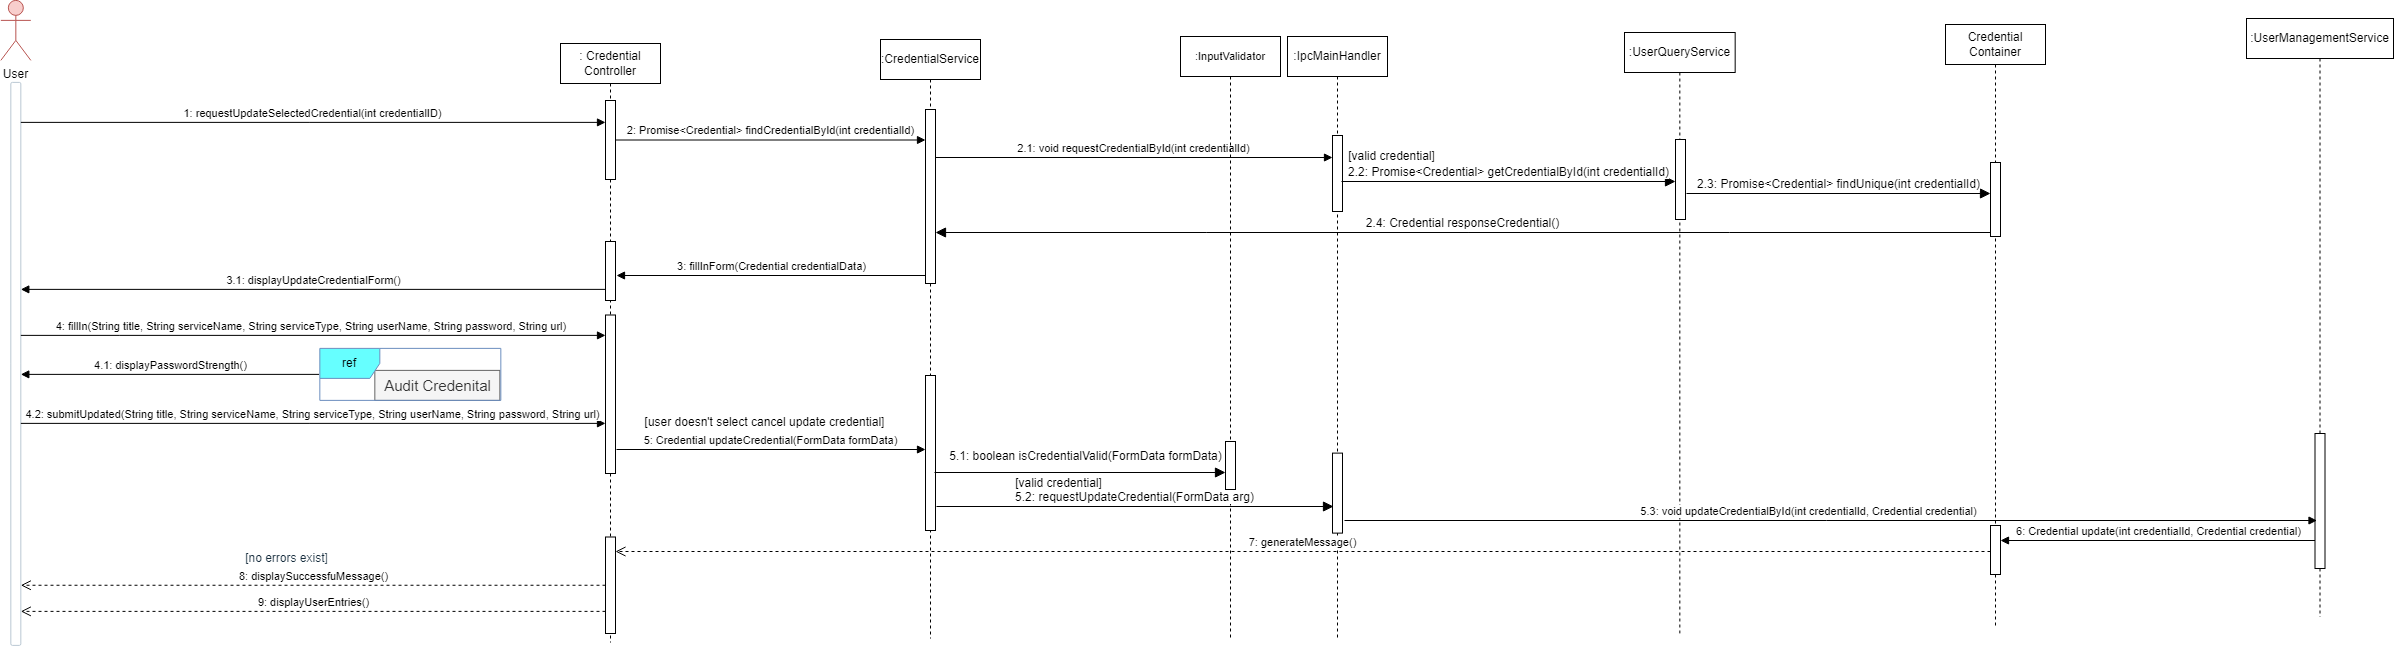

The diagram above was exported from draw.io. Its source (the exported page's mxGraphModel, read from the mxfile embedded in the PNG):
<mxGraphModel dx="1843" dy="900" grid="0" gridSize="10" guides="0" tooltips="1" connect="0" arrows="0" fold="1" page="1" pageScale="1" pageWidth="850" pageHeight="1100" background="#ffffff" math="0" shadow="0">
  <root>
    <mxCell id="0" />
    <mxCell id="1" parent="0" />
    <mxCell id="HbrsVPGaEcc1uKPgA8JR-392" value="User" style="shape=umlActor;verticalLabelPosition=bottom;verticalAlign=top;html=1;outlineConnect=0;rounded=1;labelBackgroundColor=none;fillColor=#f8cecc;strokeColor=#b85450;" parent="1" vertex="1">
      <mxGeometry x="552.3333875868057" y="512.8888617621528" width="30" height="60" as="geometry" />
    </mxCell>
    <mxCell id="HbrsVPGaEcc1uKPgA8JR-393" value="" style="html=1;points=[];perimeter=orthogonalPerimeter;outlineConnect=0;targetShapes=umlLifeline;portConstraint=eastwest;newEdgeStyle={&quot;edgeStyle&quot;:&quot;elbowEdgeStyle&quot;,&quot;elbow&quot;:&quot;vertical&quot;,&quot;curved&quot;:0,&quot;rounded&quot;:0};rounded=1;labelBackgroundColor=none;fillColor=#FFFFFF;strokeColor=#BAC8D3;fontColor=#182E3E;" parent="1" vertex="1">
      <mxGeometry x="562.3333875868057" y="594.8888617621528" width="10" height="563" as="geometry" />
    </mxCell>
    <mxCell id="HbrsVPGaEcc1uKPgA8JR-394" value=": Credential Controller" style="shape=umlLifeline;perimeter=lifelinePerimeter;whiteSpace=wrap;html=1;container=1;dropTarget=0;collapsible=0;recursiveResize=0;outlineConnect=0;portConstraint=eastwest;newEdgeStyle={&quot;curved&quot;:0,&quot;rounded&quot;:0};" parent="1" vertex="1">
      <mxGeometry x="1112.0033875868057" y="555.9988617621528" width="100" height="599" as="geometry" />
    </mxCell>
    <mxCell id="HbrsVPGaEcc1uKPgA8JR-395" value="" style="html=1;points=[[0,0,0,0,5],[0,1,0,0,-5],[1,0,0,0,5],[1,1,0,0,-5]];perimeter=orthogonalPerimeter;outlineConnect=0;targetShapes=umlLifeline;portConstraint=eastwest;newEdgeStyle={&quot;curved&quot;:0,&quot;rounded&quot;:0};" parent="HbrsVPGaEcc1uKPgA8JR-394" vertex="1">
      <mxGeometry x="45" y="57" width="10" height="79" as="geometry" />
    </mxCell>
    <mxCell id="HbrsVPGaEcc1uKPgA8JR-396" value="" style="html=1;points=[[0,0,0,0,5],[0,1,0,0,-5],[1,0,0,0,5],[1,1,0,0,-5]];perimeter=orthogonalPerimeter;outlineConnect=0;targetShapes=umlLifeline;portConstraint=eastwest;newEdgeStyle={&quot;curved&quot;:0,&quot;rounded&quot;:0};" parent="HbrsVPGaEcc1uKPgA8JR-394" vertex="1">
      <mxGeometry x="45" y="198" width="10" height="59" as="geometry" />
    </mxCell>
    <mxCell id="HbrsVPGaEcc1uKPgA8JR-397" value="" style="html=1;points=[[0,0,0,0,5],[0,1,0,0,-5],[1,0,0,0,5],[1,1,0,0,-5]];perimeter=orthogonalPerimeter;outlineConnect=0;targetShapes=umlLifeline;portConstraint=eastwest;newEdgeStyle={&quot;curved&quot;:0,&quot;rounded&quot;:0};" parent="HbrsVPGaEcc1uKPgA8JR-394" vertex="1">
      <mxGeometry x="45" y="271.5" width="10" height="158.5" as="geometry" />
    </mxCell>
    <mxCell id="HbrsVPGaEcc1uKPgA8JR-398" value="" style="html=1;points=[[0,0,0,0,5],[0,1,0,0,-5],[1,0,0,0,5],[1,1,0,0,-5]];perimeter=orthogonalPerimeter;outlineConnect=0;targetShapes=umlLifeline;portConstraint=eastwest;newEdgeStyle={&quot;curved&quot;:0,&quot;rounded&quot;:0};" parent="HbrsVPGaEcc1uKPgA8JR-394" vertex="1">
      <mxGeometry x="45" y="493.5" width="10" height="96.5" as="geometry" />
    </mxCell>
    <mxCell id="HbrsVPGaEcc1uKPgA8JR-399" value=":UserQueryService" style="shape=umlLifeline;perimeter=lifelinePerimeter;whiteSpace=wrap;html=1;container=1;dropTarget=0;collapsible=0;recursiveResize=0;outlineConnect=0;portConstraint=eastwest;newEdgeStyle={&quot;curved&quot;:0,&quot;rounded&quot;:0};" parent="1" vertex="1">
      <mxGeometry x="2176" y="545" width="110.67" height="600.89" as="geometry" />
    </mxCell>
    <mxCell id="HbrsVPGaEcc1uKPgA8JR-437" value="" style="html=1;points=[[0,0,0,0,5],[0,1,0,0,-5],[1,0,0,0,5],[1,1,0,0,-5]];perimeter=orthogonalPerimeter;outlineConnect=0;targetShapes=umlLifeline;portConstraint=eastwest;newEdgeStyle={&quot;curved&quot;:0,&quot;rounded&quot;:0};fontSize=16;" parent="HbrsVPGaEcc1uKPgA8JR-399" vertex="1">
      <mxGeometry x="51" y="106.99999999999977" width="10" height="80" as="geometry" />
    </mxCell>
    <mxCell id="HbrsVPGaEcc1uKPgA8JR-401" value=":UserManagementService" style="shape=umlLifeline;perimeter=lifelinePerimeter;whiteSpace=wrap;html=1;container=1;dropTarget=0;collapsible=0;recursiveResize=0;outlineConnect=0;portConstraint=eastwest;newEdgeStyle={&quot;curved&quot;:0,&quot;rounded&quot;:0};" parent="1" vertex="1">
      <mxGeometry x="2798.0033875868057" y="530.9988617621528" width="147" height="598.5" as="geometry" />
    </mxCell>
    <mxCell id="HbrsVPGaEcc1uKPgA8JR-402" value="" style="html=1;points=[[0,0,0,0,5],[0,1,0,0,-5],[1,0,0,0,5],[1,1,0,0,-5]];perimeter=orthogonalPerimeter;outlineConnect=0;targetShapes=umlLifeline;portConstraint=eastwest;newEdgeStyle={&quot;curved&quot;:0,&quot;rounded&quot;:0};" parent="HbrsVPGaEcc1uKPgA8JR-401" vertex="1">
      <mxGeometry x="68.5" y="415" width="10" height="135" as="geometry" />
    </mxCell>
    <mxCell id="HbrsVPGaEcc1uKPgA8JR-403" value=":CredentialService" style="shape=umlLifeline;perimeter=lifelinePerimeter;whiteSpace=wrap;html=1;container=1;dropTarget=0;collapsible=0;recursiveResize=0;outlineConnect=0;portConstraint=eastwest;newEdgeStyle={&quot;curved&quot;:0,&quot;rounded&quot;:0};" parent="1" vertex="1">
      <mxGeometry x="1432.0033875868057" y="551.9988617621528" width="100" height="599" as="geometry" />
    </mxCell>
    <mxCell id="HbrsVPGaEcc1uKPgA8JR-404" value="" style="html=1;points=[[0,0,0,0,5],[0,1,0,0,-5],[1,0,0,0,5],[1,1,0,0,-5]];perimeter=orthogonalPerimeter;outlineConnect=0;targetShapes=umlLifeline;portConstraint=eastwest;newEdgeStyle={&quot;curved&quot;:0,&quot;rounded&quot;:0};" parent="HbrsVPGaEcc1uKPgA8JR-403" vertex="1">
      <mxGeometry x="45" y="70" width="10" height="174" as="geometry" />
    </mxCell>
    <mxCell id="HbrsVPGaEcc1uKPgA8JR-405" value="" style="html=1;points=[[0,0,0,0,5],[0,1,0,0,-5],[1,0,0,0,5],[1,1,0,0,-5]];perimeter=orthogonalPerimeter;outlineConnect=0;targetShapes=umlLifeline;portConstraint=eastwest;newEdgeStyle={&quot;curved&quot;:0,&quot;rounded&quot;:0};" parent="HbrsVPGaEcc1uKPgA8JR-403" vertex="1">
      <mxGeometry x="45" y="336" width="10" height="155" as="geometry" />
    </mxCell>
    <mxCell id="HbrsVPGaEcc1uKPgA8JR-406" value="1: requestUpdateSelectedCredential(int credentialID)" style="html=1;verticalAlign=bottom;endArrow=block;curved=0;rounded=0;" parent="1" target="HbrsVPGaEcc1uKPgA8JR-395" edge="1">
      <mxGeometry width="80" relative="1" as="geometry">
        <mxPoint x="572.3333875868057" y="634.8888617621528" as="sourcePoint" />
        <mxPoint x="759.3333875868057" y="634.8888617621528" as="targetPoint" />
      </mxGeometry>
    </mxCell>
    <mxCell id="HbrsVPGaEcc1uKPgA8JR-407" value="Credential Container" style="shape=umlLifeline;perimeter=lifelinePerimeter;whiteSpace=wrap;html=1;container=1;dropTarget=0;collapsible=0;recursiveResize=0;outlineConnect=0;portConstraint=eastwest;newEdgeStyle={&quot;curved&quot;:0,&quot;rounded&quot;:0};" parent="1" vertex="1">
      <mxGeometry x="2497.0033875868057" y="536.9988617621528" width="100" height="601" as="geometry" />
    </mxCell>
    <mxCell id="HbrsVPGaEcc1uKPgA8JR-408" value="" style="html=1;points=[[0,0,0,0,5],[0,1,0,0,-5],[1,0,0,0,5],[1,1,0,0,-5]];perimeter=orthogonalPerimeter;outlineConnect=0;targetShapes=umlLifeline;portConstraint=eastwest;newEdgeStyle={&quot;curved&quot;:0,&quot;rounded&quot;:0};" parent="HbrsVPGaEcc1uKPgA8JR-407" vertex="1">
      <mxGeometry x="45" y="138" width="10" height="74" as="geometry" />
    </mxCell>
    <mxCell id="HbrsVPGaEcc1uKPgA8JR-409" value="" style="html=1;points=[[0,0,0,0,5],[0,1,0,0,-5],[1,0,0,0,5],[1,1,0,0,-5]];perimeter=orthogonalPerimeter;outlineConnect=0;targetShapes=umlLifeline;portConstraint=eastwest;newEdgeStyle={&quot;curved&quot;:0,&quot;rounded&quot;:0};" parent="HbrsVPGaEcc1uKPgA8JR-407" vertex="1">
      <mxGeometry x="45" y="501" width="10" height="49" as="geometry" />
    </mxCell>
    <mxCell id="HbrsVPGaEcc1uKPgA8JR-410" value="2: Promise&amp;lt;Credential&amp;gt; findCredentialById(int credentialId)" style="html=1;verticalAlign=bottom;endArrow=block;curved=0;rounded=0;" parent="1" source="HbrsVPGaEcc1uKPgA8JR-395" target="HbrsVPGaEcc1uKPgA8JR-404" edge="1">
      <mxGeometry x="-0.0011" width="80" relative="1" as="geometry">
        <mxPoint x="899.3333875868057" y="654.8888617621528" as="sourcePoint" />
        <mxPoint x="1327.833387586806" y="654.8888617621528" as="targetPoint" />
        <mxPoint as="offset" />
      </mxGeometry>
    </mxCell>
    <mxCell id="HbrsVPGaEcc1uKPgA8JR-411" value=":IpcMainHandler" style="shape=umlLifeline;perimeter=lifelinePerimeter;whiteSpace=wrap;html=1;container=1;dropTarget=0;collapsible=0;recursiveResize=0;outlineConnect=0;portConstraint=eastwest;newEdgeStyle={&quot;curved&quot;:0,&quot;rounded&quot;:0};" parent="1" vertex="1">
      <mxGeometry x="1839.0033875868057" y="548.9988617621528" width="100" height="603" as="geometry" />
    </mxCell>
    <mxCell id="HbrsVPGaEcc1uKPgA8JR-412" value="" style="html=1;points=[[0,0,0,0,5],[0,1,0,0,-5],[1,0,0,0,5],[1,1,0,0,-5]];perimeter=orthogonalPerimeter;outlineConnect=0;targetShapes=umlLifeline;portConstraint=eastwest;newEdgeStyle={&quot;curved&quot;:0,&quot;rounded&quot;:0};" parent="HbrsVPGaEcc1uKPgA8JR-411" vertex="1">
      <mxGeometry x="45" y="99" width="10" height="76" as="geometry" />
    </mxCell>
    <mxCell id="HbrsVPGaEcc1uKPgA8JR-444" value="" style="html=1;points=[[0,0,0,0,5],[0,1,0,0,-5],[1,0,0,0,5],[1,1,0,0,-5]];perimeter=orthogonalPerimeter;outlineConnect=0;targetShapes=umlLifeline;portConstraint=eastwest;newEdgeStyle={&quot;curved&quot;:0,&quot;rounded&quot;:0};fontSize=16;" parent="HbrsVPGaEcc1uKPgA8JR-411" vertex="1">
      <mxGeometry x="44.99661241319427" y="416.6111382378472" width="10" height="80" as="geometry" />
    </mxCell>
    <mxCell id="HbrsVPGaEcc1uKPgA8JR-414" value="2.1: void requestCredentialById(int credentialId)" style="html=1;verticalAlign=bottom;endArrow=block;curved=0;rounded=0;" parent="1" target="HbrsVPGaEcc1uKPgA8JR-412" edge="1">
      <mxGeometry x="-0.0012" width="80" relative="1" as="geometry">
        <mxPoint x="1487.0033875868057" y="669.998861762153" as="sourcePoint" />
        <mxPoint x="2206.0033875868057" y="669.998861762153" as="targetPoint" />
        <mxPoint as="offset" />
      </mxGeometry>
    </mxCell>
    <mxCell id="HbrsVPGaEcc1uKPgA8JR-417" value="[valid credential]" style="text;html=1;align=center;verticalAlign=middle;resizable=0;points=[];autosize=1;strokeColor=none;fillColor=none;" parent="1" vertex="1">
      <mxGeometry x="1890.0033875868057" y="655.9988617621528" width="105" height="26" as="geometry" />
    </mxCell>
    <mxCell id="HbrsVPGaEcc1uKPgA8JR-419" value="3: fillInForm(Credential credentialData)" style="html=1;verticalAlign=bottom;endArrow=block;curved=0;rounded=0;" parent="1" source="HbrsVPGaEcc1uKPgA8JR-404" edge="1">
      <mxGeometry width="80" relative="1" as="geometry">
        <mxPoint x="1793.3333875868057" y="787.998861762153" as="sourcePoint" />
        <mxPoint x="1168.003387586806" y="787.998861762153" as="targetPoint" />
      </mxGeometry>
    </mxCell>
    <mxCell id="HbrsVPGaEcc1uKPgA8JR-420" value="3.1: displayUpdateCredentialForm()" style="html=1;verticalAlign=bottom;endArrow=block;curved=0;rounded=0;" parent="1" source="HbrsVPGaEcc1uKPgA8JR-396" edge="1">
      <mxGeometry width="80" relative="1" as="geometry">
        <mxPoint x="849.3333875868057" y="801.8888617621528" as="sourcePoint" />
        <mxPoint x="572.3333875868057" y="801.8888617621528" as="targetPoint" />
      </mxGeometry>
    </mxCell>
    <mxCell id="HbrsVPGaEcc1uKPgA8JR-421" value="4: fillIn(String title, String serviceName, String serviceType, String userName, String password, String url)&amp;nbsp;" style="html=1;verticalAlign=bottom;endArrow=block;curved=0;rounded=0;" parent="1" target="HbrsVPGaEcc1uKPgA8JR-397" edge="1">
      <mxGeometry x="-0.0005" width="80" relative="1" as="geometry">
        <mxPoint x="572.3333875868057" y="847.8888617621528" as="sourcePoint" />
        <mxPoint x="1063.3333875868057" y="847.8888617621528" as="targetPoint" />
        <Array as="points">
          <mxPoint x="671.3333875868057" y="847.8888617621528" />
        </Array>
        <mxPoint as="offset" />
      </mxGeometry>
    </mxCell>
    <mxCell id="HbrsVPGaEcc1uKPgA8JR-422" value="4.1: displayPasswordStrength()" style="html=1;verticalAlign=bottom;endArrow=block;curved=0;rounded=0;exitX=-0.004;exitY=0.5;exitDx=0;exitDy=0;exitPerimeter=0;" parent="1" source="HbrsVPGaEcc1uKPgA8JR-426" target="HbrsVPGaEcc1uKPgA8JR-393" edge="1">
      <mxGeometry width="80" relative="1" as="geometry">
        <mxPoint x="793.6553875868055" y="1031.468861762153" as="sourcePoint" />
        <mxPoint x="572.3333875868057" y="996.8888617621528" as="targetPoint" />
      </mxGeometry>
    </mxCell>
    <mxCell id="HbrsVPGaEcc1uKPgA8JR-423" value="4.2: submitUpdated(String title, String serviceName, String serviceType, String userName, String password, String url)" style="html=1;verticalAlign=bottom;endArrow=block;curved=0;rounded=0;" parent="1" target="HbrsVPGaEcc1uKPgA8JR-397" edge="1">
      <mxGeometry width="80" relative="1" as="geometry">
        <mxPoint x="572.3333875868057" y="935.8888617621528" as="sourcePoint" />
        <mxPoint x="1063.3333875868057" y="935.8888617621528" as="targetPoint" />
      </mxGeometry>
    </mxCell>
    <mxCell id="HbrsVPGaEcc1uKPgA8JR-424" value="" style="group" parent="1" vertex="1" connectable="0">
      <mxGeometry x="871.3333875868057" y="860.8888617621528" width="181" height="52" as="geometry" />
    </mxCell>
    <mxCell id="HbrsVPGaEcc1uKPgA8JR-425" value="&lt;font style=&quot;font-size: 15px;&quot;&gt;Audit Credenital&lt;/font&gt;" style="text;html=1;align=center;verticalAlign=middle;resizable=0;points=[];autosize=1;strokeColor=#666666;fillColor=#f5f5f5;fontColor=#333333;" parent="HbrsVPGaEcc1uKPgA8JR-424" vertex="1">
      <mxGeometry x="55" y="22" width="125" height="30" as="geometry" />
    </mxCell>
    <mxCell id="HbrsVPGaEcc1uKPgA8JR-426" value="ref" style="shape=umlFrame;whiteSpace=wrap;html=1;pointerEvents=0;fillColor=#66FFFF;strokeColor=#6c8ebf;" parent="HbrsVPGaEcc1uKPgA8JR-424" vertex="1">
      <mxGeometry width="181" height="52" as="geometry" />
    </mxCell>
    <mxCell id="HbrsVPGaEcc1uKPgA8JR-427" value="5: Credential updateCredential(FormData formData)" style="html=1;verticalAlign=bottom;endArrow=block;curved=0;rounded=0;" parent="1" target="HbrsVPGaEcc1uKPgA8JR-405" edge="1">
      <mxGeometry x="-0.0005" width="80" relative="1" as="geometry">
        <mxPoint x="1168.0033875868055" y="961.998861762153" as="sourcePoint" />
        <mxPoint x="1793.3333875868057" y="961.998861762153" as="targetPoint" />
        <mxPoint as="offset" />
      </mxGeometry>
    </mxCell>
    <mxCell id="HbrsVPGaEcc1uKPgA8JR-428" value="[user doesn't select cancel update credential]" style="text;html=1;align=center;verticalAlign=middle;resizable=0;points=[];autosize=1;strokeColor=none;fillColor=none;" parent="1" vertex="1">
      <mxGeometry x="1187.0033875868057" y="921.9988617621528" width="258" height="26" as="geometry" />
    </mxCell>
    <mxCell id="HbrsVPGaEcc1uKPgA8JR-429" value="5.3: void updateCredentialById(int credentialId, Credential credential)" style="html=1;verticalAlign=bottom;endArrow=block;curved=0;rounded=0;" parent="1" edge="1">
      <mxGeometry x="-0.0458" width="80" relative="1" as="geometry">
        <mxPoint x="1895.9999999999995" y="1033" as="sourcePoint" />
        <mxPoint x="2868.5033875868057" y="1033" as="targetPoint" />
        <mxPoint as="offset" />
      </mxGeometry>
    </mxCell>
    <mxCell id="HbrsVPGaEcc1uKPgA8JR-431" value="6: Credential update(int credentialId, Credential credential)" style="html=1;verticalAlign=bottom;endArrow=block;curved=0;rounded=0;" parent="1" edge="1">
      <mxGeometry x="0.0015" width="80" relative="1" as="geometry">
        <mxPoint x="2866.5033875868057" y="1052.998861762153" as="sourcePoint" />
        <mxPoint x="2552.0033875868057" y="1052.998861762153" as="targetPoint" />
        <mxPoint as="offset" />
      </mxGeometry>
    </mxCell>
    <mxCell id="HbrsVPGaEcc1uKPgA8JR-432" value="7: generateMessage()" style="html=1;verticalAlign=bottom;endArrow=open;dashed=1;endSize=8;curved=0;rounded=0;" parent="1" edge="1">
      <mxGeometry relative="1" as="geometry">
        <mxPoint x="2542.0033875868057" y="1063.9988617621532" as="sourcePoint" />
        <mxPoint x="1167.0033875868057" y="1063.9988617621532" as="targetPoint" />
      </mxGeometry>
    </mxCell>
    <mxCell id="HbrsVPGaEcc1uKPgA8JR-433" value="8: displaySuccessfuMessage()" style="html=1;verticalAlign=bottom;endArrow=open;dashed=1;endSize=8;curved=0;rounded=0;" parent="1" source="HbrsVPGaEcc1uKPgA8JR-398" target="HbrsVPGaEcc1uKPgA8JR-393" edge="1">
      <mxGeometry relative="1" as="geometry">
        <mxPoint x="1089.3333875868057" y="1105.8888617621528" as="sourcePoint" />
        <mxPoint x="598.3333875868057" y="1105.8888617621528" as="targetPoint" />
      </mxGeometry>
    </mxCell>
    <mxCell id="HbrsVPGaEcc1uKPgA8JR-434" value="9: displayUserEntries()" style="html=1;verticalAlign=bottom;endArrow=open;dashed=1;endSize=8;curved=0;rounded=0;" parent="1" source="HbrsVPGaEcc1uKPgA8JR-398" edge="1">
      <mxGeometry relative="1" as="geometry">
        <mxPoint x="1107.3333875868057" y="1123.8888617621528" as="sourcePoint" />
        <mxPoint x="572.3333875868057" y="1123.8888617621528" as="targetPoint" />
      </mxGeometry>
    </mxCell>
    <mxCell id="HbrsVPGaEcc1uKPgA8JR-435" value="[no errors exist]" style="text;html=1;align=center;verticalAlign=middle;resizable=0;points=[];autosize=1;strokeColor=none;fillColor=none;rounded=1;labelBackgroundColor=none;fontColor=#182E3E;" parent="1" vertex="1">
      <mxGeometry x="787.3333875868057" y="1057.8888617621528" width="101" height="26" as="geometry" />
    </mxCell>
    <mxCell id="HbrsVPGaEcc1uKPgA8JR-436" value="2.2: Promise&amp;lt;Credential&amp;gt; getCredentialById(int credentialId)" style="html=1;verticalAlign=bottom;endArrow=block;curved=0;rounded=0;fontSize=12;startSize=8;endSize=8;" parent="1" target="HbrsVPGaEcc1uKPgA8JR-437" edge="1">
      <mxGeometry width="80" relative="1" as="geometry">
        <mxPoint x="1893.0033875868057" y="693.9988617621527" as="sourcePoint" />
        <mxPoint x="2599.67" y="693.9988617621527" as="targetPoint" />
      </mxGeometry>
    </mxCell>
    <mxCell id="HbrsVPGaEcc1uKPgA8JR-438" value="2.3: Promise&amp;lt;Credential&amp;gt; findUnique(int credentialId)" style="html=1;verticalAlign=bottom;endArrow=block;curved=0;rounded=0;fontSize=12;startSize=8;endSize=8;" parent="1" target="HbrsVPGaEcc1uKPgA8JR-408" edge="1">
      <mxGeometry width="80" relative="1" as="geometry">
        <mxPoint x="2238" y="705.9988617621527" as="sourcePoint" />
        <mxPoint x="2900.673387586806" y="705.9988617621527" as="targetPoint" />
      </mxGeometry>
    </mxCell>
    <mxCell id="HbrsVPGaEcc1uKPgA8JR-439" value="2.4: Credential responseCredential()" style="html=1;verticalAlign=bottom;endArrow=block;curved=0;rounded=0;fontSize=12;startSize=8;endSize=8;" parent="1" edge="1">
      <mxGeometry width="80" relative="1" as="geometry">
        <mxPoint x="2542.0033875868057" y="744.9988617621527" as="sourcePoint" />
        <mxPoint x="1487.0033875868057" y="744.9988617621527" as="targetPoint" />
      </mxGeometry>
    </mxCell>
    <mxCell id="HbrsVPGaEcc1uKPgA8JR-440" value=":InputValidator" style="shape=umlLifeline;perimeter=lifelinePerimeter;whiteSpace=wrap;html=1;container=1;dropTarget=0;collapsible=0;recursiveResize=0;outlineConnect=0;portConstraint=eastwest;newEdgeStyle={&quot;curved&quot;:0,&quot;rounded&quot;:0};fontSize=11;" parent="1" vertex="1">
      <mxGeometry x="1732" y="549" width="100" height="603" as="geometry" />
    </mxCell>
    <mxCell id="HbrsVPGaEcc1uKPgA8JR-441" value="" style="html=1;points=[[0,0,0,0,5],[0,1,0,0,-5],[1,0,0,0,5],[1,1,0,0,-5]];perimeter=orthogonalPerimeter;outlineConnect=0;targetShapes=umlLifeline;portConstraint=eastwest;newEdgeStyle={&quot;curved&quot;:0,&quot;rounded&quot;:0};fontSize=16;" parent="HbrsVPGaEcc1uKPgA8JR-440" vertex="1">
      <mxGeometry x="45" y="405" width="10" height="48" as="geometry" />
    </mxCell>
    <mxCell id="HbrsVPGaEcc1uKPgA8JR-442" value="5.1: boolean isCredentialValid(FormData formData)" style="html=1;verticalAlign=bottom;endArrow=block;curved=0;rounded=0;fontSize=12;startSize=8;endSize=8;" parent="1" edge="1" target="HbrsVPGaEcc1uKPgA8JR-441">
      <mxGeometry x="0.0378" y="7" width="80" relative="1" as="geometry">
        <mxPoint x="1486.0033875868057" y="984.998861762153" as="sourcePoint" />
        <mxPoint x="1906" y="984.998861762153" as="targetPoint" />
        <mxPoint as="offset" />
      </mxGeometry>
    </mxCell>
    <mxCell id="HbrsVPGaEcc1uKPgA8JR-443" value="[valid credential]" style="text;html=1;align=center;verticalAlign=middle;resizable=0;points=[];autosize=1;strokeColor=none;fillColor=none;" parent="1" vertex="1">
      <mxGeometry x="1557.0033875868057" y="982.9988617621528" width="105" height="26" as="geometry" />
    </mxCell>
    <mxCell id="HbrsVPGaEcc1uKPgA8JR-445" value="5.2: requestUpdateCredential(FormData arg)" style="html=1;verticalAlign=bottom;endArrow=block;curved=0;rounded=0;fontSize=12;startSize=8;endSize=8;" parent="1" edge="1">
      <mxGeometry width="80" relative="1" as="geometry">
        <mxPoint x="1488.0033875868057" y="1019.0000000000002" as="sourcePoint" />
        <mxPoint x="1885" y="1019.0000000000002" as="targetPoint" />
      </mxGeometry>
    </mxCell>
  </root>
</mxGraphModel>